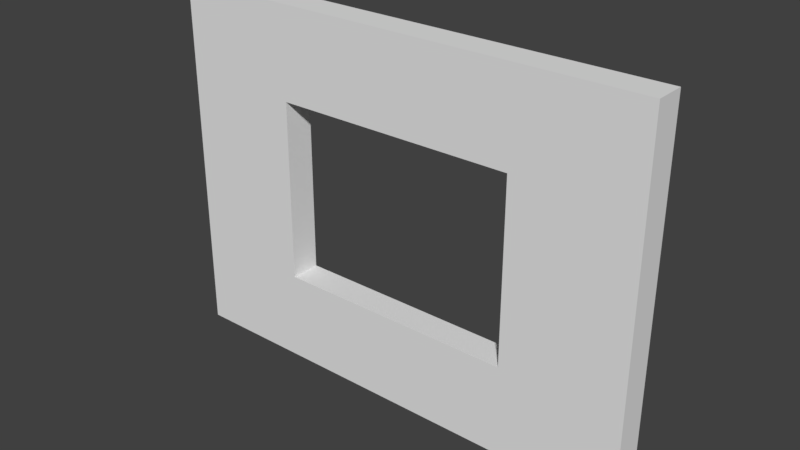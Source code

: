 # Source: SM_Window_3x4x0.25.blend  (saved by Blender 2.78.0; exported with 4.5.12 LTS)
import bpy
from mathutils import Matrix  # noqa: F401  (used for matrix-valued properties, if any)

bpy.ops.wm.read_factory_settings(use_empty=True)
scene = bpy.context.scene
scene.name = 'Scene'

# ---- collections
col_collection_1 = bpy.data.collections.new('Collection 1'); scene.collection.children.link(col_collection_1)

# ---- world
world_world = bpy.data.worlds.new('World'); scene.world = world_world
world_world.color = (0.05088, 0.05088, 0.05088)
world_world.use_sun_shadow = False
world_world.sun_shadow_jitter_overblur = 0.0
world_world.cycles.sampling_method = 'MANUAL'

# ---- meshes
me_vert = bpy.data.meshes.new('Vert')
me_vert.from_pydata([(0.0, 0.0, 0.0), (4.0, 0.0, 0.0), (4.0, 3.0, 0.0), (0.0, 3.0, 0.0), (2.0, 0.0, 0.0), (4.0, 1.5, 0.0), (2.0, 3.0, 0.0), (0.0, 1.5, 0.0), (3.0, 0.0, 0.0), (4.0, 2.25, 0.0), (1.0, 3.0, 0.0), (1.0, 0.0, 0.0), (0.0, 0.75, 0.0), (4.0, 0.75, 0.0), (3.0, 3.0, 0.0), (0.0, 2.25, 0.0), (3.0, 1.5, 0.0), (1.0, 1.5, 0.0), (2.0, 0.75, 0.0), (2.0, 2.25, 0.0), (1.0, 2.25, 0.0), (1.0, 0.75, 0.0), (3.0, 0.75, 0.0), (3.0, 2.25, 0.0), (3.0, 0.0, 0.25), (4.0, 0.0, 0.25), (4.0, 2.25, 0.25), (4.0, 3.0, 0.25), (1.0, 3.0, 0.25), (0.0, 3.0, 0.25), (1.0, 0.0, 0.25), (2.0, 0.0, 0.25), (0.0, 0.75, 0.25), (0.0, 0.0, 0.25), (4.0, 0.75, 0.25), (4.0, 1.5, 0.25), (3.0, 3.0, 0.25), (2.0, 3.0, 0.25), (0.0, 2.25, 0.25), (0.0, 1.5, 0.25), (3.0, 1.5, 0.25), (2.0, 0.75, 0.25), (1.0, 1.5, 0.25), (2.0, 2.25, 0.25), (1.0, 2.25, 0.25), (1.0, 0.75, 0.25), (3.0, 0.75, 0.25), (3.0, 2.25, 0.25)], [], [(23, 14, 2, 9), (22, 16, 5, 13), (20, 10, 6, 19), (7, 15, 20, 17), (15, 3, 10, 20), (11, 21, 18, 4), (0, 12, 21, 11), (12, 7, 17, 21), (8, 22, 13, 1), (4, 18, 22, 8), (16, 23, 9, 5), (19, 6, 14, 23), (47, 26, 27, 36), (46, 34, 35, 40), (44, 43, 37, 28), (39, 42, 44, 38), (38, 44, 28, 29), (30, 31, 41, 45), (33, 30, 45, 32), (32, 45, 42, 39), (24, 25, 34, 46), (31, 24, 46, 41), (40, 35, 26, 47), (43, 47, 36, 37), (9, 2, 27, 26), (2, 14, 36, 27), (16, 22, 46, 40), (18, 21, 45, 41), (10, 3, 29, 28), (3, 15, 38, 29), (4, 8, 24, 31), (11, 4, 31, 30), (19, 23, 47, 43), (5, 9, 26, 35), (12, 0, 33, 32), (23, 16, 40, 47), (6, 10, 28, 37), (21, 17, 42, 45), (13, 5, 35, 34), (20, 19, 43, 44), (0, 11, 30, 33), (14, 6, 37, 36), (7, 12, 32, 39), (22, 18, 41, 46), (15, 7, 39, 38), (17, 20, 44, 42), (8, 1, 25, 24), (1, 13, 34, 25)])
me_vert.use_remesh_preserve_volume = False
me_vert.use_remesh_preserve_attributes = False
me_vert.use_mirror_vertex_groups = False
me_vert.update()

# ---- objects
ob_sm_window_3x4x0_25 = bpy.data.objects.new('SM_Window 3x4x0.25', me_vert)

# ---- transforms, parenting, visibility, modifiers, constraints
ob_sm_window_3x4x0_25.location = (0.0, 0.0, 0.0)
ob_sm_window_3x4x0_25.rotation_euler = (1.571, -0.0, 0.0)
ob_sm_window_3x4x0_25.lineart.crease_threshold = 0.0

# ---- collection membership
col_collection_1.objects.link(ob_sm_window_3x4x0_25)

# ---- scene / render settings (as saved in the file)
scene.frame_start = 1; scene.frame_end = 250; scene.frame_set(1)
scene.render.engine = 'BLENDER_EEVEE_NEXT'
scene.render.resolution_percentage = 50
scene.render.dither_intensity = 0.0
scene.cycles.use_denoising = False
scene.cycles.samples = 128
scene.cycles.sampling_pattern = 'TABULATED_SOBOL'
scene.cycles.light_sampling_threshold = 0.0
scene.cycles.use_adaptive_sampling = False
scene.cycles.use_light_tree = False
scene.cycles.blur_glossy = 0.0
scene.cycles.sample_clamp_indirect = 0.0
scene.view_settings.view_transform = 'Standard'
bpy.context.view_layer.update()

# ---- added for rendering (the .blend has no active camera and no usable light): camera, sun
cam_auto = bpy.data.cameras.new('AutoCamera')
cam_auto.lens = 50.0
cam_auto.sensor_width = 36.0
cam_auto.clip_end = 1000.0
ob_auto_camera = bpy.data.objects.new('AutoCamera', cam_auto)
scene.collection.objects.link(ob_auto_camera)
ob_auto_camera.location = (6.6319, -5.68328, 5.20552)
ob_auto_camera.rotation_euler = (1.09748, -7.21219e-08, 0.694738)
scene.camera = ob_auto_camera
light_auto_sun = bpy.data.lights.new('AutoSun', 'SUN')
light_auto_sun.energy = 3.0
light_auto_sun.angle = 0.0523599
ob_auto_sun = bpy.data.objects.new('AutoSun', light_auto_sun)
scene.collection.objects.link(ob_auto_sun)
ob_auto_sun.rotation_euler = (0.872665, 0.174533, 0.523599)
bpy.context.view_layer.update()
